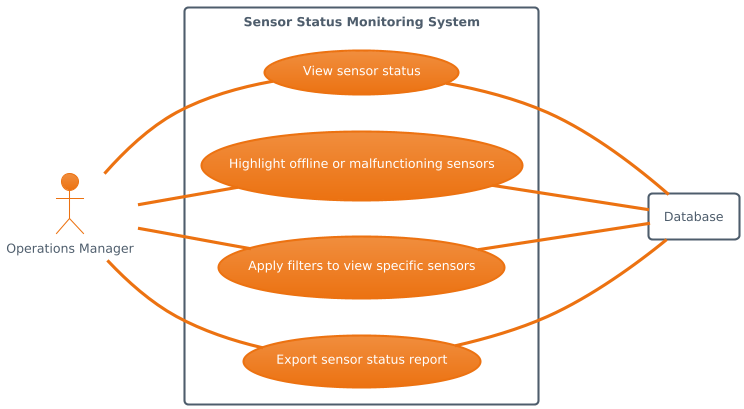

The diagram above was rendered by PlantUML. Its source (embedded in the PNG):
@startuml
!theme aws-orange
left to right direction

actor Manager as "Operations Manager"

rectangle Database

rectangle "Sensor Status Monitoring System" {

    usecase UC1 as "View sensor status"
    usecase UC2 as "Highlight offline or malfunctioning sensors"
    usecase UC3 as "Apply filters to view specific sensors"
    usecase UC4 as "Export sensor status report"

    Manager -- UC1
    Manager -- UC2
    Manager -- UC3
    Manager -- UC4

    UC1 --- Database
    UC2 --- Database
    UC3 --- Database
    UC4 --- Database

}
@enduml